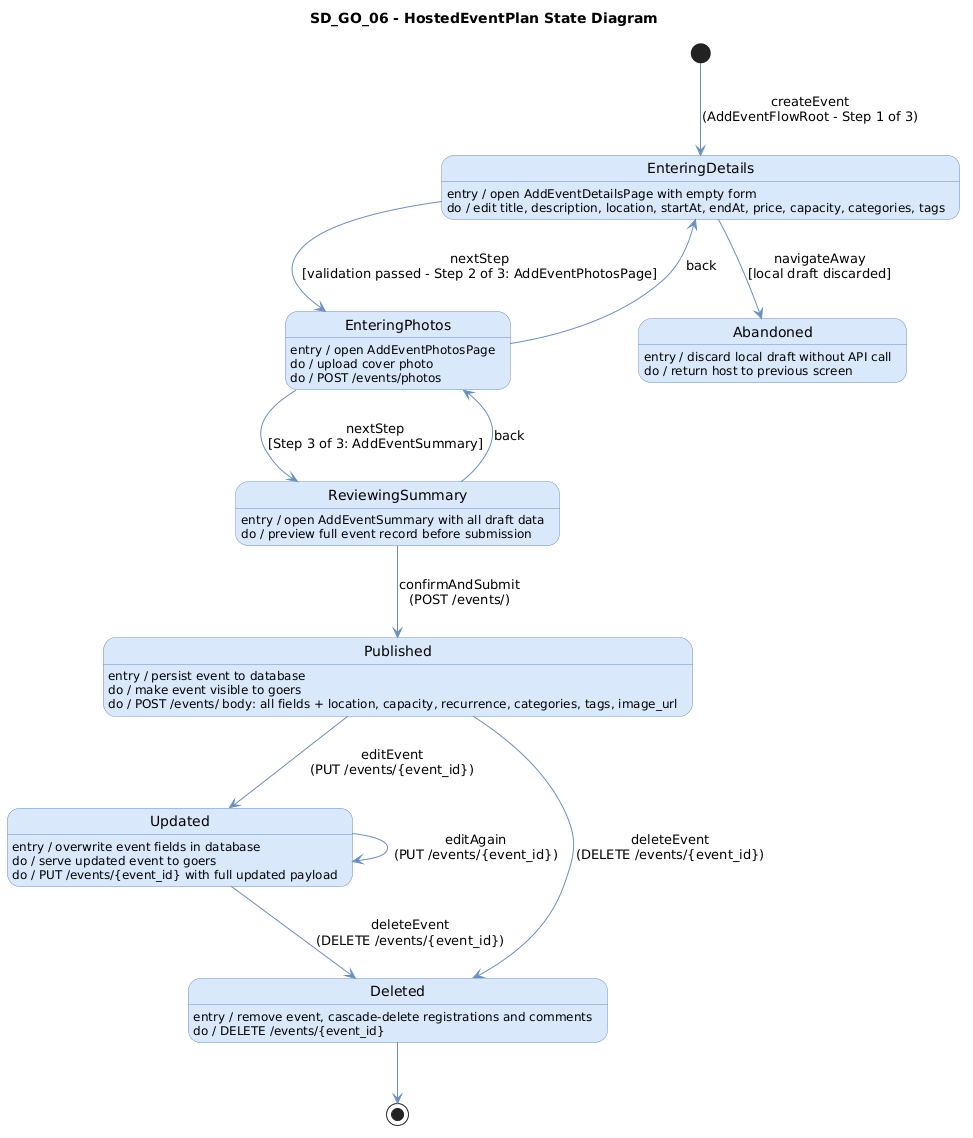

The diagram above was rendered by PlantUML. Its source (embedded in the PNG):
@startuml
title SD_GO_06 - HostedEventPlan State Diagram

skinparam backgroundColor white
skinparam state {
  BackgroundColor #dae8fc
  BorderColor #6c8ebf
  FontName Arial
  ArrowColor #6c8ebf
}

[*] --> EnteringDetails : createEvent\n(AddEventFlowRoot - Step 1 of 3)

state EnteringDetails : entry / open AddEventDetailsPage with empty form\ndo / edit title, description, location, startAt, endAt, price, capacity, categories, tags

state EnteringPhotos : entry / open AddEventPhotosPage\ndo / upload cover photo\ndo / POST /events/photos

state ReviewingSummary : entry / open AddEventSummary with all draft data\ndo / preview full event record before submission

state Published : entry / persist event to database\ndo / make event visible to goers\ndo / POST /events/ body: all fields + location, capacity, recurrence, categories, tags, image_url

state Updated : entry / overwrite event fields in database\ndo / serve updated event to goers\ndo / PUT /events/{event_id} with full updated payload

state Deleted : entry / remove event, cascade-delete registrations and comments\ndo / DELETE /events/{event_id}

state Abandoned : entry / discard local draft without API call\ndo / return host to previous screen

EnteringDetails --> EnteringPhotos : nextStep\n[validation passed - Step 2 of 3: AddEventPhotosPage]
EnteringPhotos --> EnteringDetails : back
EnteringPhotos --> ReviewingSummary : nextStep\n[Step 3 of 3: AddEventSummary]
ReviewingSummary --> EnteringPhotos : back

ReviewingSummary --> Published : confirmAndSubmit\n(POST /events/)

EnteringDetails --> Abandoned : navigateAway\n[local draft discarded]

Published --> Updated : editEvent\n(PUT /events/{event_id})
Updated --> Updated : editAgain\n(PUT /events/{event_id})

Published --> Deleted : deleteEvent\n(DELETE /events/{event_id})
Updated --> Deleted : deleteEvent\n(DELETE /events/{event_id})

Deleted --> [*]
@enduml